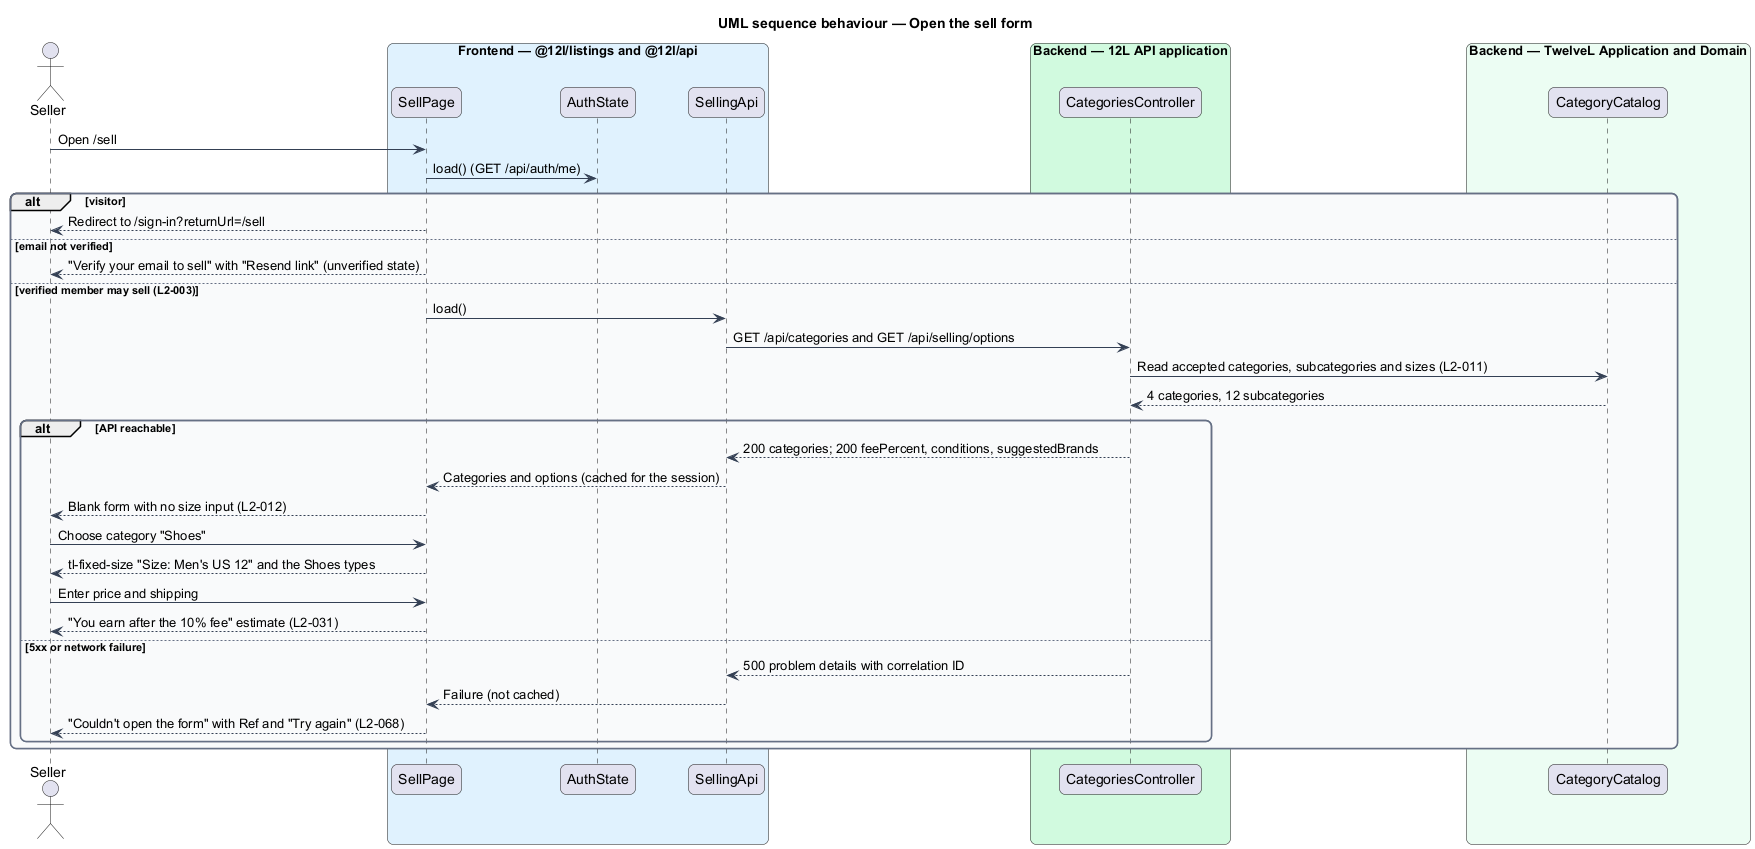

The diagram above was rendered by PlantUML. Its source (embedded in the PNG):
@startuml
title UML sequence behaviour — Open the sell form
skinparam backgroundColor #FFFFFF
skinparam shadowing false
skinparam roundcorner 12
skinparam defaultFontName Arial
skinparam ArrowColor #344054
skinparam rectangle {
  BorderColor #344054
  FontColor #101828
}
skinparam package {
  BorderColor #667085
  FontColor #101828
  BackgroundColor #F9FAFB
}
actor "Seller" as actor
box "Frontend — @12l/listings and @12l/api" #E0F2FE
  participant "SellPage" as page
  participant "AuthState" as auth
  participant "SellingApi" as opts
end box
box "Backend — 12L API application" #D1FADF
  participant "CategoriesController" as ctrl
end box
box "Backend — TwelveL Application and Domain" #ECFDF3
  participant "CategoryCatalog" as catalog
end box
actor -> page : Open /sell
page -> auth : load() (GET /api/auth/me)
alt visitor
  page --> actor : Redirect to /sign-in?returnUrl=/sell
else email not verified
  page --> actor : "Verify your email to sell" with "Resend link" (unverified state)
else verified member may sell (L2-003)
  page -> opts : load()
  opts -> ctrl : GET /api/categories and GET /api/selling/options
  ctrl -> catalog : Read accepted categories, subcategories and sizes (L2-011)
  catalog --> ctrl : 4 categories, 12 subcategories
  alt API reachable
    ctrl --> opts : 200 categories; 200 feePercent, conditions, suggestedBrands
    opts --> page : Categories and options (cached for the session)
    page --> actor : Blank form with no size input (L2-012)
    actor -> page : Choose category "Shoes"
    page --> actor : tl-fixed-size "Size: Men's US 12" and the Shoes types
    actor -> page : Enter price and shipping
    page --> actor : "You earn after the 10% fee" estimate (L2-031)
  else 5xx or network failure
    ctrl --> opts : 500 problem details with correlation ID
    opts --> page : Failure (not cached)
    page --> actor : "Couldn't open the form" with Ref and "Try again" (L2-068)
  end
end
@enduml